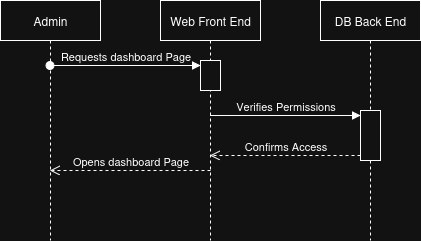

The diagram above was exported from draw.io. Its source (the exported page's mxGraphModel, read from the mxfile embedded in the PNG):
<mxGraphModel dx="1373" dy="745" grid="1" gridSize="10" guides="1" tooltips="1" connect="1" arrows="1" fold="1" page="1" pageScale="1" pageWidth="850" pageHeight="1100" math="0" shadow="0">
  <root>
    <mxCell id="0" />
    <mxCell id="1" parent="0" />
    <mxCell id="6H3Bjmp79qeUppPzs6rY-1" value="Admin" style="shape=umlLifeline;perimeter=lifelinePerimeter;whiteSpace=wrap;html=1;container=1;dropTarget=0;collapsible=0;recursiveResize=0;outlineConnect=0;portConstraint=eastwest;newEdgeStyle={&quot;curved&quot;:0,&quot;rounded&quot;:0};" parent="1" vertex="1">
      <mxGeometry x="180" y="80" width="100" height="240" as="geometry" />
    </mxCell>
    <mxCell id="6H3Bjmp79qeUppPzs6rY-2" value="Web Front End" style="shape=umlLifeline;perimeter=lifelinePerimeter;whiteSpace=wrap;html=1;container=1;dropTarget=0;collapsible=0;recursiveResize=0;outlineConnect=0;portConstraint=eastwest;newEdgeStyle={&quot;curved&quot;:0,&quot;rounded&quot;:0};" parent="1" vertex="1">
      <mxGeometry x="340" y="80" width="100" height="240" as="geometry" />
    </mxCell>
    <mxCell id="6H3Bjmp79qeUppPzs6rY-99" value="" style="html=1;points=[[0,0,0,0,5],[0,1,0,0,-5],[1,0,0,0,5],[1,1,0,0,-5]];perimeter=orthogonalPerimeter;outlineConnect=0;targetShapes=umlLifeline;portConstraint=eastwest;newEdgeStyle={&quot;curved&quot;:0,&quot;rounded&quot;:0};" parent="6H3Bjmp79qeUppPzs6rY-2" vertex="1">
      <mxGeometry x="40" y="60" width="20" height="30" as="geometry" />
    </mxCell>
    <mxCell id="6H3Bjmp79qeUppPzs6rY-3" value="DB Back End" style="shape=umlLifeline;perimeter=lifelinePerimeter;whiteSpace=wrap;html=1;container=1;dropTarget=0;collapsible=0;recursiveResize=0;outlineConnect=0;portConstraint=eastwest;newEdgeStyle={&quot;curved&quot;:0,&quot;rounded&quot;:0};" parent="1" vertex="1">
      <mxGeometry x="500" y="80" width="100" height="240" as="geometry" />
    </mxCell>
    <mxCell id="6H3Bjmp79qeUppPzs6rY-104" value="" style="html=1;points=[[0,0,0,0,5],[0,1,0,0,-5],[1,0,0,0,5],[1,1,0,0,-5]];perimeter=orthogonalPerimeter;outlineConnect=0;targetShapes=umlLifeline;portConstraint=eastwest;newEdgeStyle={&quot;curved&quot;:0,&quot;rounded&quot;:0};" parent="6H3Bjmp79qeUppPzs6rY-3" vertex="1">
      <mxGeometry x="40" y="110" width="20" height="50" as="geometry" />
    </mxCell>
    <mxCell id="6H3Bjmp79qeUppPzs6rY-100" value="Requests dashboard Page" style="html=1;verticalAlign=bottom;startArrow=oval;endArrow=block;startSize=8;curved=0;rounded=0;entryX=0;entryY=0;entryDx=0;entryDy=5;" parent="1" source="6H3Bjmp79qeUppPzs6rY-1" target="6H3Bjmp79qeUppPzs6rY-99" edge="1">
      <mxGeometry relative="1" as="geometry">
        <mxPoint x="50" y="335" as="sourcePoint" />
      </mxGeometry>
    </mxCell>
    <mxCell id="6H3Bjmp79qeUppPzs6rY-105" value="Verifies Permissions" style="html=1;verticalAlign=bottom;endArrow=block;curved=0;rounded=0;entryX=0;entryY=0;entryDx=0;entryDy=5;" parent="1" source="6H3Bjmp79qeUppPzs6rY-2" target="6H3Bjmp79qeUppPzs6rY-104" edge="1">
      <mxGeometry relative="1" as="geometry">
        <mxPoint x="410" y="415" as="sourcePoint" />
      </mxGeometry>
    </mxCell>
    <mxCell id="6H3Bjmp79qeUppPzs6rY-106" value="Confirms Access" style="html=1;verticalAlign=bottom;endArrow=open;dashed=1;endSize=8;curved=0;rounded=0;exitX=0;exitY=1;exitDx=0;exitDy=-5;" parent="1" source="6H3Bjmp79qeUppPzs6rY-104" target="6H3Bjmp79qeUppPzs6rY-2" edge="1">
      <mxGeometry relative="1" as="geometry">
        <mxPoint x="410" y="485" as="targetPoint" />
      </mxGeometry>
    </mxCell>
    <mxCell id="6H3Bjmp79qeUppPzs6rY-108" value="Opens dashboard Page" style="html=1;verticalAlign=bottom;endArrow=open;dashed=1;endSize=8;curved=0;rounded=0;" parent="1" target="6H3Bjmp79qeUppPzs6rY-1" edge="1">
      <mxGeometry relative="1" as="geometry">
        <mxPoint x="390" y="250" as="sourcePoint" />
        <mxPoint x="310" y="250" as="targetPoint" />
      </mxGeometry>
    </mxCell>
  </root>
</mxGraphModel>